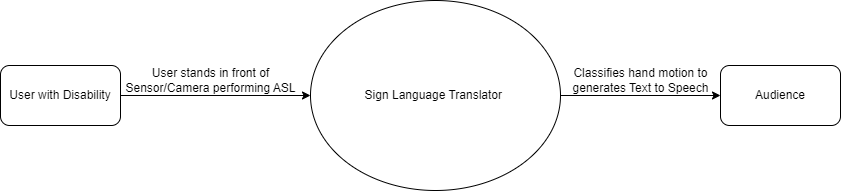

The diagram above was exported from draw.io. Its source (the exported page's mxGraphModel, read from the mxfile embedded in the PNG):
<mxGraphModel dx="1110" dy="626" grid="1" gridSize="10" guides="1" tooltips="1" connect="1" arrows="1" fold="1" page="1" pageScale="1" pageWidth="850" pageHeight="1100" math="0" shadow="0">
  <root>
    <mxCell id="0" />
    <mxCell id="1" parent="0" />
    <mxCell id="PLvZ-t0M1Z0_Q4HurO7w-7" value="User with Disability" style="rounded=1;whiteSpace=wrap;html=1;" parent="1" vertex="1">
      <mxGeometry x="10" y="545" width="120" height="60" as="geometry" />
    </mxCell>
    <mxCell id="PLvZ-t0M1Z0_Q4HurO7w-8" value="" style="endArrow=classic;html=1;rounded=0;exitX=1;exitY=0.5;exitDx=0;exitDy=0;entryX=0;entryY=0.5;entryDx=0;entryDy=0;" parent="1" source="PLvZ-t0M1Z0_Q4HurO7w-7" target="PLvZ-t0M1Z0_Q4HurO7w-11" edge="1">
      <mxGeometry width="50" height="50" relative="1" as="geometry">
        <mxPoint x="380" y="500" as="sourcePoint" />
        <mxPoint x="210" y="660" as="targetPoint" />
      </mxGeometry>
    </mxCell>
    <mxCell id="PLvZ-t0M1Z0_Q4HurO7w-9" value="User stands in front of &lt;br&gt;Sensor/Camera performing ASL" style="text;html=1;align=center;verticalAlign=middle;resizable=0;points=[];autosize=1;strokeColor=none;fillColor=none;" parent="1" vertex="1">
      <mxGeometry x="125" y="540" width="190" height="40" as="geometry" />
    </mxCell>
    <mxCell id="PLvZ-t0M1Z0_Q4HurO7w-11" value="Sign Language Translator&amp;nbsp;" style="ellipse;whiteSpace=wrap;html=1;" parent="1" vertex="1">
      <mxGeometry x="320" y="480" width="250" height="190" as="geometry" />
    </mxCell>
    <mxCell id="PLvZ-t0M1Z0_Q4HurO7w-12" value="Audience" style="rounded=1;whiteSpace=wrap;html=1;" parent="1" vertex="1">
      <mxGeometry x="730" y="545" width="120" height="60" as="geometry" />
    </mxCell>
    <mxCell id="PLvZ-t0M1Z0_Q4HurO7w-14" value="" style="endArrow=classic;html=1;rounded=0;exitX=1;exitY=0.5;exitDx=0;exitDy=0;entryX=0;entryY=0.5;entryDx=0;entryDy=0;" parent="1" source="PLvZ-t0M1Z0_Q4HurO7w-11" target="PLvZ-t0M1Z0_Q4HurO7w-12" edge="1">
      <mxGeometry width="50" height="50" relative="1" as="geometry">
        <mxPoint x="620" y="490" as="sourcePoint" />
        <mxPoint x="670" y="440" as="targetPoint" />
      </mxGeometry>
    </mxCell>
    <mxCell id="PLvZ-t0M1Z0_Q4HurO7w-15" value="Classifies hand motion to &lt;br&gt;generates Text to Speech" style="text;html=1;align=center;verticalAlign=middle;resizable=0;points=[];autosize=1;strokeColor=none;fillColor=none;" parent="1" vertex="1">
      <mxGeometry x="570" y="540" width="160" height="40" as="geometry" />
    </mxCell>
  </root>
</mxGraphModel>